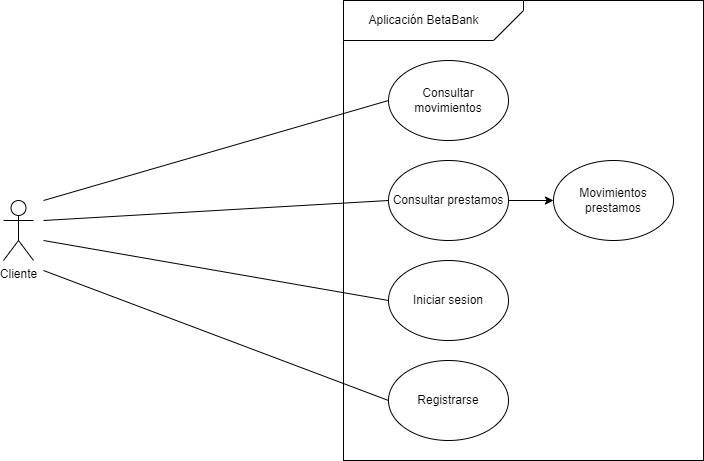

The diagram above was exported from draw.io. Its source (the exported page's mxGraphModel, read from the mxfile embedded in the PNG):
<mxGraphModel dx="1102" dy="865" grid="1" gridSize="10" guides="1" tooltips="1" connect="1" arrows="1" fold="1" page="1" pageScale="1" pageWidth="827" pageHeight="1169" math="0" shadow="0">
  <root>
    <mxCell id="0" />
    <mxCell id="1" parent="0" />
    <mxCell id="Aftu5AyOgmPp8fK7nXDM-1" value="Cliente" style="shape=umlActor;verticalLabelPosition=bottom;verticalAlign=top;html=1;outlineConnect=0;" vertex="1" parent="1">
      <mxGeometry x="100" y="320" width="30" height="60" as="geometry" />
    </mxCell>
    <mxCell id="Aftu5AyOgmPp8fK7nXDM-2" value="" style="rounded=0;whiteSpace=wrap;html=1;" vertex="1" parent="1">
      <mxGeometry x="440" y="120" width="360" height="460" as="geometry" />
    </mxCell>
    <mxCell id="Aftu5AyOgmPp8fK7nXDM-3" value="" style="shape=card;whiteSpace=wrap;html=1;rotation=-180;" vertex="1" parent="1">
      <mxGeometry x="440" y="120" width="180" height="40" as="geometry" />
    </mxCell>
    <mxCell id="Aftu5AyOgmPp8fK7nXDM-4" value="Aplicación BetaBank" style="text;html=1;align=center;verticalAlign=middle;resizable=0;points=[];autosize=1;strokeColor=none;fillColor=none;" vertex="1" parent="1">
      <mxGeometry x="455" y="130" width="130" height="20" as="geometry" />
    </mxCell>
    <mxCell id="Aftu5AyOgmPp8fK7nXDM-5" value="Consultar movimientos" style="ellipse;whiteSpace=wrap;html=1;" vertex="1" parent="1">
      <mxGeometry x="485" y="180" width="120" height="80" as="geometry" />
    </mxCell>
    <mxCell id="Aftu5AyOgmPp8fK7nXDM-6" value="Consultar prestamos" style="ellipse;whiteSpace=wrap;html=1;" vertex="1" parent="1">
      <mxGeometry x="485" y="280" width="120" height="80" as="geometry" />
    </mxCell>
    <mxCell id="Aftu5AyOgmPp8fK7nXDM-7" value="Iniciar sesion" style="ellipse;whiteSpace=wrap;html=1;" vertex="1" parent="1">
      <mxGeometry x="485" y="380" width="120" height="80" as="geometry" />
    </mxCell>
    <mxCell id="Aftu5AyOgmPp8fK7nXDM-8" value="Registrarse" style="ellipse;whiteSpace=wrap;html=1;" vertex="1" parent="1">
      <mxGeometry x="485" y="480" width="120" height="80" as="geometry" />
    </mxCell>
    <mxCell id="Aftu5AyOgmPp8fK7nXDM-12" value="" style="endArrow=none;html=1;rounded=0;entryX=0;entryY=0.5;entryDx=0;entryDy=0;" edge="1" parent="1" target="Aftu5AyOgmPp8fK7nXDM-5">
      <mxGeometry width="50" height="50" relative="1" as="geometry">
        <mxPoint x="140" y="320" as="sourcePoint" />
        <mxPoint x="440" y="410" as="targetPoint" />
      </mxGeometry>
    </mxCell>
    <mxCell id="Aftu5AyOgmPp8fK7nXDM-13" value="" style="endArrow=none;html=1;rounded=0;entryX=0;entryY=0.5;entryDx=0;entryDy=0;" edge="1" parent="1" target="Aftu5AyOgmPp8fK7nXDM-6">
      <mxGeometry width="50" height="50" relative="1" as="geometry">
        <mxPoint x="140" y="340" as="sourcePoint" />
        <mxPoint x="440" y="410" as="targetPoint" />
      </mxGeometry>
    </mxCell>
    <mxCell id="Aftu5AyOgmPp8fK7nXDM-14" value="" style="endArrow=none;html=1;rounded=0;entryX=0;entryY=0.5;entryDx=0;entryDy=0;" edge="1" parent="1" target="Aftu5AyOgmPp8fK7nXDM-7">
      <mxGeometry width="50" height="50" relative="1" as="geometry">
        <mxPoint x="140" y="360" as="sourcePoint" />
        <mxPoint x="440" y="410" as="targetPoint" />
      </mxGeometry>
    </mxCell>
    <mxCell id="Aftu5AyOgmPp8fK7nXDM-15" value="" style="endArrow=none;html=1;rounded=0;entryX=0;entryY=0.5;entryDx=0;entryDy=0;" edge="1" parent="1" target="Aftu5AyOgmPp8fK7nXDM-8">
      <mxGeometry width="50" height="50" relative="1" as="geometry">
        <mxPoint x="140" y="390" as="sourcePoint" />
        <mxPoint x="440" y="410" as="targetPoint" />
      </mxGeometry>
    </mxCell>
    <mxCell id="Aftu5AyOgmPp8fK7nXDM-45" value="Movimientos prestamos" style="ellipse;whiteSpace=wrap;html=1;" vertex="1" parent="1">
      <mxGeometry x="650" y="280" width="120" height="80" as="geometry" />
    </mxCell>
    <mxCell id="Aftu5AyOgmPp8fK7nXDM-46" value="" style="endArrow=classic;html=1;rounded=0;entryX=0;entryY=0.5;entryDx=0;entryDy=0;exitX=1;exitY=0.5;exitDx=0;exitDy=0;" edge="1" parent="1" source="Aftu5AyOgmPp8fK7nXDM-6" target="Aftu5AyOgmPp8fK7nXDM-45">
      <mxGeometry width="50" height="50" relative="1" as="geometry">
        <mxPoint x="490" y="460" as="sourcePoint" />
        <mxPoint x="540" y="410" as="targetPoint" />
      </mxGeometry>
    </mxCell>
  </root>
</mxGraphModel>